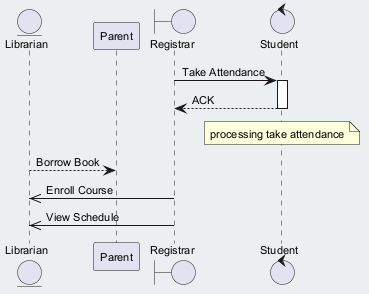

The diagram above was rendered by PlantUML. Its source (embedded in the PNG):
@startuml
skinparam backgroundColor #ECEFF1
skinparam classBackgroundColor #FFFFFF
skinparam classBorderColor #455A64
skinparam defaultFontSize 11
entity "Librarian" as L
participant "Parent" as P
boundary "Registrar" as R
control "Student" as S
R -> S : Take Attendance
activate S
S --> R : ACK
deactivate S
note over S : processing take attendance
L --> P : Borrow Book
R ->> L : Enroll Course
R ->> L : View Schedule
@enduml